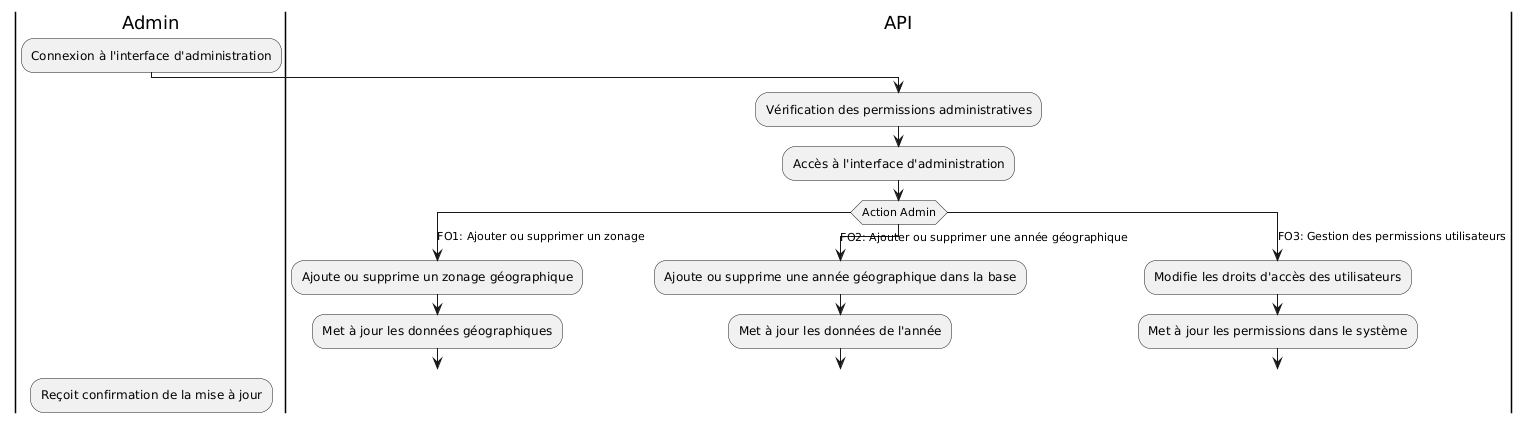

The diagram above was rendered by PlantUML. Its source (embedded in the PNG):
@startuml
|Admin|

:Connexion à l'interface d'administration;

|API|

:Vérification des permissions administratives;

:Accès à l'interface d'administration;

switch (Action Admin)
    case (FO1: Ajouter ou supprimer un zonage)
        :Ajoute ou supprime un zonage géographique;
        :Met à jour les données géographiques;
        break

    case (FO2: Ajouter ou supprimer une année géographique)
        :Ajoute ou supprime une année géographique dans la base;
        :Met à jour les données de l'année;
        break

    case (FO3: Gestion des permissions utilisateurs)
        :Modifie les droits d'accès des utilisateurs;
        :Met à jour les permissions dans le système;
        break
endswitch

|Admin|

:Reçoit confirmation de la mise à jour;
@enduml